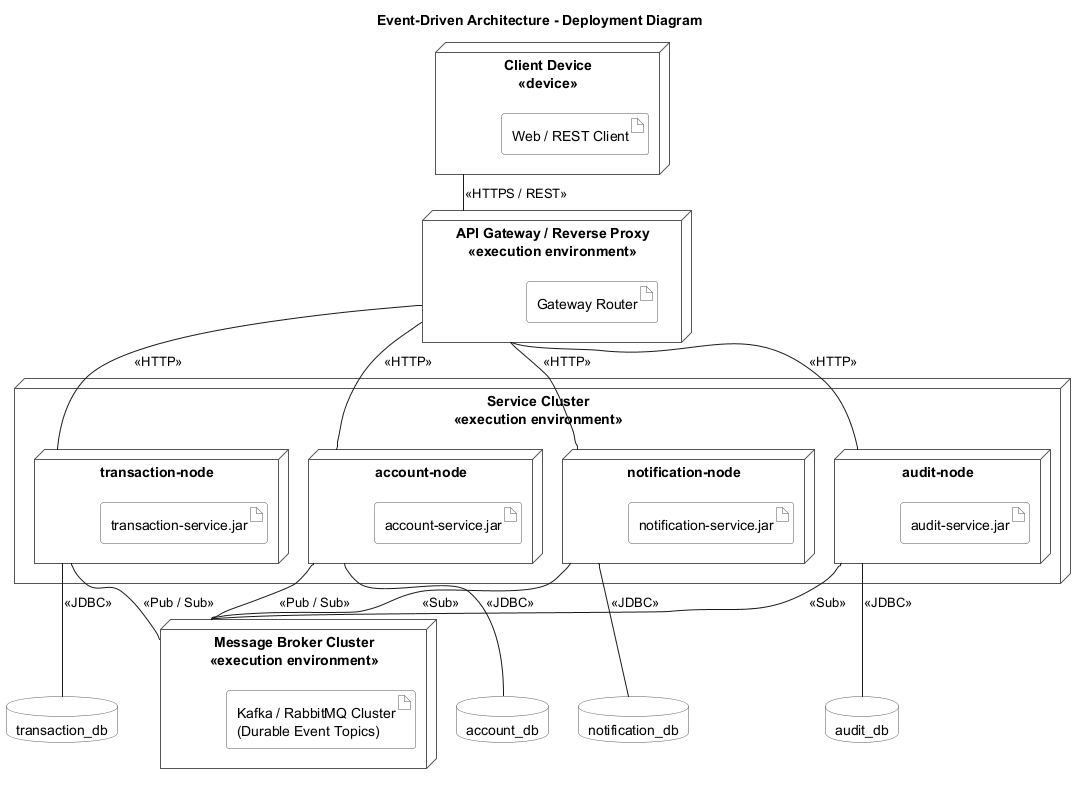

The diagram above was rendered by PlantUML. Its source (embedded in the PNG):
@startuml arch-event-driven-deployment
title Event-Driven Architecture - Deployment Diagram

skinparam shadowing false
skinparam linetype ortho
skinparam nodesep 30
skinparam ranksep 45
skinparam node {
  BackgroundColor #FFFFFF
  BorderColor #555555
}
skinparam artifact {
  BackgroundColor #FFFFFF
  BorderColor #555555
}
skinparam database {
  BackgroundColor #FFFFFF
  BorderColor #555555
}

node "Client Device\n<<device>>" as Client {
  artifact "Web / REST Client"
}

node "API Gateway / Reverse Proxy\n<<execution environment>>" as Gateway {
  artifact "Gateway Router"
}

node "Service Cluster\n<<execution environment>>" as Services {
  node "transaction-node" as TxNode {
    artifact "transaction-service.jar"
  }
  node "account-node" as AccNode {
    artifact "account-service.jar"
  }
  node "notification-node" as NotifNode {
    artifact "notification-service.jar"
  }
  node "audit-node" as AuditNode {
    artifact "audit-service.jar"
  }
}

node "Message Broker Cluster\n<<execution environment>>" as BrokerCluster {
  artifact "Kafka / RabbitMQ Cluster\n(Durable Event Topics)"
}

database "transaction_db" as TxDB
database "account_db" as AccDB
database "notification_db" as NotifDB
database "audit_db" as AuditDB

Client -- Gateway : <<HTTPS / REST>>
Gateway -- TxNode : <<HTTP>>
Gateway -- AccNode : <<HTTP>>
Gateway -- NotifNode : <<HTTP>>
Gateway -- AuditNode : <<HTTP>>

TxNode -- BrokerCluster : <<Pub / Sub>>
AccNode -- BrokerCluster : <<Pub / Sub>>
NotifNode -- BrokerCluster : <<Sub>>
AuditNode -- BrokerCluster : <<Sub>>

TxNode -- TxDB : <<JDBC>>
AccNode -- AccDB : <<JDBC>>
NotifNode -- NotifDB : <<JDBC>>
AuditNode -- AuditDB : <<JDBC>>

@enduml